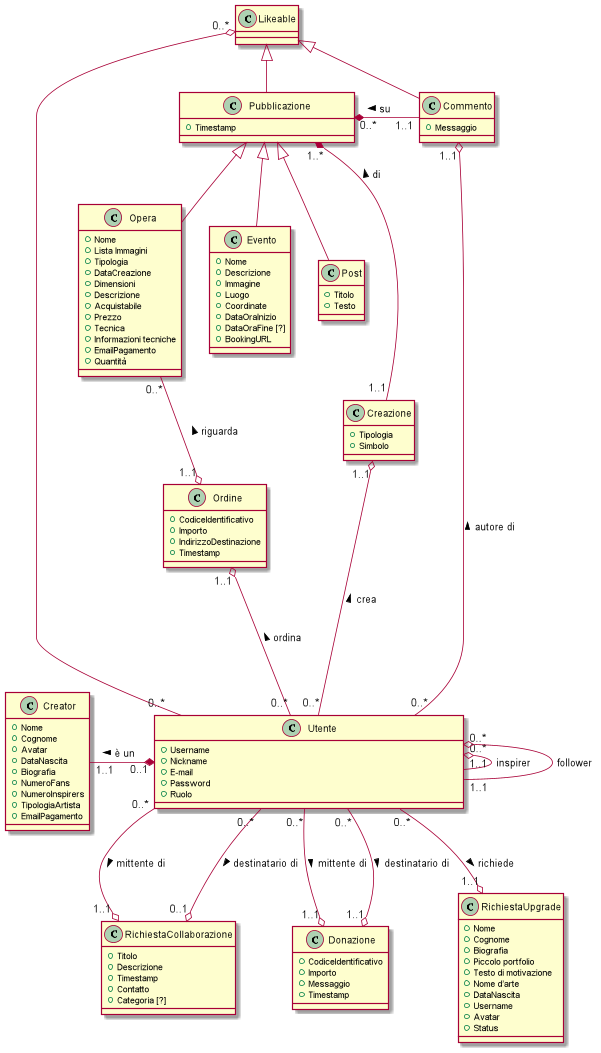

The diagram above was rendered by PlantUML. Its source (embedded in the PNG):
@startuml

class Utente {
+ Username
+ Nickname
+ E-mail
+ Password
+ Ruolo \t\t\t\t\t\t\t\t\t\t\t\t\t\t
}

class Creator {
+ Nome
+ Cognome
+ Avatar
+ DataNascita
+ Biografia
+ NumeroFans
+ NumeroInspirers
+ TipologiaArtista
+ EmailPagamento
}

class Creazione {
+ Tipologia
+ Simbolo
}

class Opera {
+ Nome
+ Lista Immagini
+ Tipologia
+ DataCreazione
+ Dimensioni
+ Descrizione
+ Acquistabile
+ Prezzo
+ Tecnica
+ Informazioni tecniche
+ EmailPagamento
+ Quantità
}

class Post {
+ Titolo
+ Testo
}

class Evento {
+ Nome
+ Descrizione
+ Immagine
+ Luogo
+ Coordinate
+ DataOraInizio
+ DataOraFine [?]
+ BookingURL
}

class Commento {
+ Messaggio
}

class Pubblicazione {
+ Timestamp \t\t\t\t\t\t
}

class Likeable {
}

class RichiestaCollaborazione {
+ Titolo
+ Descrizione
+ Timestamp
+ Contatto
+ Categoria [?]
}


class Donazione {
+ CodiceIdentificativo
+ Importo
+ Messaggio
+ Timestamp
}

class Ordine {
+ CodiceIdentificativo
+ Importo
+ IndirizzoDestinazione
+ Timestamp
}

class RichiestaUpgrade {
+ Nome
+ Cognome
+ Biografia
+ Piccolo portfolio
+ Testo di motivazione
+ Nome d’arte
+ DataNascita
+ Username
+ Avatar
+ Status
}

Opera --up|> Pubblicazione
Post -up-|> Pubblicazione
Evento -up-|> Pubblicazione
Pubblicazione -up-|> Likeable
Commento -up-|> Likeable
Utente "0..*" o- "1..1" Utente : inspirer\t
Utente "0..*" o- "1..1" Utente : follower
Utente "0..1" *-left- "1..1" Creator : > è un\t
Creazione "1..1" o-down- "0..*" Utente : < crea
Pubblicazione "1..*" *-down- "1..1" Creazione : < di
Commento "1..1" o-down- "0..*" Utente : < autore di
Likeable "0..*" o- "0..*" Utente
Pubblicazione "0..*" *-right- "1..1" Commento : < su\t
Donazione "1..1" o-up- "0..*" Utente : mittente di <
Donazione "1..1" o-up- "0..*" Utente : destinatario di <
Ordine "1..1" o--down- "0..*" Utente : < ordina
Ordine "1..1" o-up- "0..*" Opera : riguarda >
RichiestaUpgrade "1..1" o-up- "0..*" Utente : < richiede
RichiestaCollaborazione "1..1" o-up- "0..*" Utente : mittente di <
RichiestaCollaborazione "0..1" o-up- "0..*" Utente : destinatario di <

Post -[hidden]left- Evento
Opera -[hidden]right- Evento
@enduml